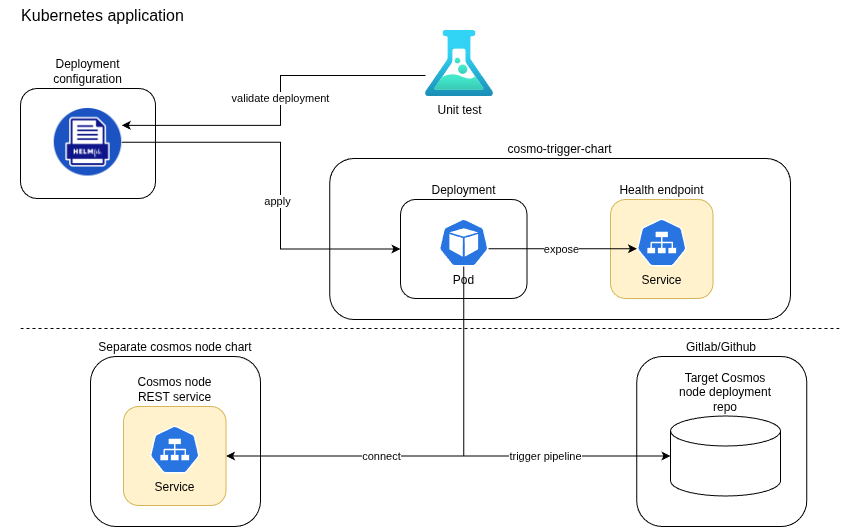

The diagram above was exported from draw.io. Its source (the exported page's mxGraphModel, read from the mxfile embedded in the PNG):
<mxGraphModel dx="1556" dy="829" grid="1" gridSize="10" guides="1" tooltips="1" connect="1" arrows="1" fold="1" page="1" pageScale="1" pageWidth="850" pageHeight="1100" math="0" shadow="0">
  <root>
    <mxCell id="0" />
    <mxCell id="1" parent="0" />
    <mxCell id="34BbgepE6EwfN94hA98I-23" value="cosmo-trigger-chart" style="rounded=1;whiteSpace=wrap;html=1;labelPosition=center;verticalLabelPosition=top;align=center;verticalAlign=bottom;" parent="1" vertex="1">
      <mxGeometry x="329.25" y="162" width="460.75" height="161" as="geometry" />
    </mxCell>
    <mxCell id="34BbgepE6EwfN94hA98I-22" value="Separate cosmos node chart" style="rounded=1;whiteSpace=wrap;html=1;labelPosition=center;verticalLabelPosition=top;align=center;verticalAlign=bottom;" parent="1" vertex="1">
      <mxGeometry x="90" y="360" width="170" height="170" as="geometry" />
    </mxCell>
    <mxCell id="34BbgepE6EwfN94hA98I-7" value="&lt;font style=&quot;font-size: 16px;&quot;&gt;Kubernetes application&lt;/font&gt;" style="text;html=1;align=center;verticalAlign=middle;whiteSpace=wrap;rounded=0;" parent="1" vertex="1">
      <mxGeometry y="4" width="205" height="30" as="geometry" />
    </mxCell>
    <mxCell id="34BbgepE6EwfN94hA98I-8" value="Deployment configuration" style="rounded=1;whiteSpace=wrap;html=1;labelPosition=center;verticalLabelPosition=top;align=center;verticalAlign=bottom;" parent="1" vertex="1">
      <mxGeometry x="20" y="92" width="135" height="110" as="geometry" />
    </mxCell>
    <mxCell id="34BbgepE6EwfN94hA98I-14" style="edgeStyle=orthogonalEdgeStyle;rounded=0;orthogonalLoop=1;jettySize=auto;html=1;entryX=0;entryY=0.5;entryDx=0;entryDy=0;" parent="1" source="34BbgepE6EwfN94hA98I-4" target="34BbgepE6EwfN94hA98I-10" edge="1">
      <mxGeometry relative="1" as="geometry">
        <Array as="points">
          <mxPoint x="280" y="146" />
          <mxPoint x="280" y="253" />
        </Array>
      </mxGeometry>
    </mxCell>
    <mxCell id="34BbgepE6EwfN94hA98I-15" value="apply" style="edgeLabel;html=1;align=center;verticalAlign=middle;resizable=0;points=[];" parent="34BbgepE6EwfN94hA98I-14" vertex="1" connectable="0">
      <mxGeometry x="0.7561" y="1" relative="1" as="geometry">
        <mxPoint x="-76" y="-47" as="offset" />
      </mxGeometry>
    </mxCell>
    <mxCell id="34BbgepE6EwfN94hA98I-4" value="" style="shape=image;verticalLabelPosition=bottom;labelBackgroundColor=default;verticalAlign=top;aspect=fixed;imageAspect=0;image=data:image/png,(base64 omitted: 14456 chars);" parent="1" vertex="1">
      <mxGeometry x="53.75" y="112" width="67.5" height="67.5" as="geometry" />
    </mxCell>
    <mxCell id="34BbgepE6EwfN94hA98I-9" value="Health endpoint" style="rounded=1;whiteSpace=wrap;html=1;labelPosition=center;verticalLabelPosition=top;align=center;verticalAlign=bottom;fillColor=#fff2cc;strokeColor=#d6b656;" parent="1" vertex="1">
      <mxGeometry x="610" y="203" width="102.5" height="99" as="geometry" />
    </mxCell>
    <mxCell id="34BbgepE6EwfN94hA98I-5" value="Service" style="aspect=fixed;sketch=0;html=1;dashed=0;whitespace=wrap;verticalLabelPosition=bottom;verticalAlign=top;fillColor=#2875E2;strokeColor=#ffffff;points=[[0.005,0.63,0],[0.1,0.2,0],[0.9,0.2,0],[0.5,0,0],[0.995,0.63,0],[0.72,0.99,0],[0.5,1,0],[0.28,0.99,0]];shape=mxgraph.kubernetes.icon2;prIcon=svc" parent="1" vertex="1">
      <mxGeometry x="636.25" y="222" width="50" height="48" as="geometry" />
    </mxCell>
    <mxCell id="34BbgepE6EwfN94hA98I-10" value="Deployment" style="rounded=1;whiteSpace=wrap;html=1;labelPosition=center;verticalLabelPosition=top;align=center;verticalAlign=bottom;" parent="1" vertex="1">
      <mxGeometry x="400" y="203" width="126.5" height="99" as="geometry" />
    </mxCell>
    <mxCell id="34BbgepE6EwfN94hA98I-24" style="edgeStyle=orthogonalEdgeStyle;rounded=0;orthogonalLoop=1;jettySize=auto;html=1;exitX=0.5;exitY=1;exitDx=0;exitDy=0;exitPerimeter=0;entryX=1;entryY=0.5;entryDx=0;entryDy=0;" parent="1" source="34BbgepE6EwfN94hA98I-6" target="34BbgepE6EwfN94hA98I-19" edge="1">
      <mxGeometry relative="1" as="geometry" />
    </mxCell>
    <mxCell id="34BbgepE6EwfN94hA98I-25" value="connect" style="edgeLabel;html=1;align=center;verticalAlign=middle;resizable=0;points=[];" parent="34BbgepE6EwfN94hA98I-24" vertex="1" connectable="0">
      <mxGeometry x="-0.2171" y="2" relative="1" as="geometry">
        <mxPoint x="-85" y="23" as="offset" />
      </mxGeometry>
    </mxCell>
    <mxCell id="34BbgepE6EwfN94hA98I-6" value="Pod" style="aspect=fixed;sketch=0;html=1;dashed=0;whitespace=wrap;verticalLabelPosition=bottom;verticalAlign=top;fillColor=#2875E2;strokeColor=#ffffff;points=[[0.005,0.63,0],[0.1,0.2,0],[0.9,0.2,0],[0.5,0,0],[0.995,0.63,0],[0.72,0.99,0],[0.5,1,0],[0.28,0.99,0]];shape=mxgraph.kubernetes.icon2;prIcon=pod" parent="1" vertex="1">
      <mxGeometry x="438.25" y="222" width="50" height="48" as="geometry" />
    </mxCell>
    <mxCell id="34BbgepE6EwfN94hA98I-12" style="edgeStyle=orthogonalEdgeStyle;rounded=0;orthogonalLoop=1;jettySize=auto;html=1;entryX=1;entryY=0.25;entryDx=0;entryDy=0;" parent="1" source="34BbgepE6EwfN94hA98I-11" target="34BbgepE6EwfN94hA98I-4" edge="1">
      <mxGeometry relative="1" as="geometry">
        <Array as="points">
          <mxPoint x="280" y="79" />
          <mxPoint x="280" y="129" />
        </Array>
      </mxGeometry>
    </mxCell>
    <mxCell id="34BbgepE6EwfN94hA98I-13" value="validate deployment" style="edgeLabel;html=1;align=center;verticalAlign=middle;resizable=0;points=[];" parent="34BbgepE6EwfN94hA98I-12" vertex="1" connectable="0">
      <mxGeometry x="0.2379" y="-1" relative="1" as="geometry">
        <mxPoint x="24" y="-26" as="offset" />
      </mxGeometry>
    </mxCell>
    <mxCell id="34BbgepE6EwfN94hA98I-11" value="Unit test" style="image;aspect=fixed;html=1;points=[];align=center;fontSize=12;image=img/lib/azure2/general/Load_Test.svg;" parent="1" vertex="1">
      <mxGeometry x="425" y="34" width="68" height="66" as="geometry" />
    </mxCell>
    <mxCell id="34BbgepE6EwfN94hA98I-16" style="edgeStyle=orthogonalEdgeStyle;rounded=0;orthogonalLoop=1;jettySize=auto;html=1;exitX=0.995;exitY=0.63;exitDx=0;exitDy=0;exitPerimeter=0;entryX=0.005;entryY=0.63;entryDx=0;entryDy=0;entryPerimeter=0;" parent="1" source="34BbgepE6EwfN94hA98I-6" target="34BbgepE6EwfN94hA98I-5" edge="1">
      <mxGeometry relative="1" as="geometry" />
    </mxCell>
    <mxCell id="34BbgepE6EwfN94hA98I-17" value="expose" style="edgeLabel;html=1;align=center;verticalAlign=middle;resizable=0;points=[];" parent="34BbgepE6EwfN94hA98I-16" vertex="1" connectable="0">
      <mxGeometry x="-0.1515" y="2" relative="1" as="geometry">
        <mxPoint x="9" y="2" as="offset" />
      </mxGeometry>
    </mxCell>
    <mxCell id="34BbgepE6EwfN94hA98I-19" value="Cosmos node REST service" style="rounded=1;whiteSpace=wrap;html=1;labelPosition=center;verticalLabelPosition=top;align=center;verticalAlign=bottom;fillColor=#fff2cc;strokeColor=#d6b656;" parent="1" vertex="1">
      <mxGeometry x="123" y="410" width="102.5" height="99" as="geometry" />
    </mxCell>
    <mxCell id="34BbgepE6EwfN94hA98I-20" value="Service" style="aspect=fixed;sketch=0;html=1;dashed=0;whitespace=wrap;verticalLabelPosition=bottom;verticalAlign=top;fillColor=#2875E2;strokeColor=#ffffff;points=[[0.005,0.63,0],[0.1,0.2,0],[0.9,0.2,0],[0.5,0,0],[0.995,0.63,0],[0.72,0.99,0],[0.5,1,0],[0.28,0.99,0]];shape=mxgraph.kubernetes.icon2;prIcon=svc" parent="1" vertex="1">
      <mxGeometry x="149.25" y="429" width="50" height="48" as="geometry" />
    </mxCell>
    <mxCell id="34BbgepE6EwfN94hA98I-21" value="" style="endArrow=none;dashed=1;html=1;rounded=0;" parent="1" edge="1">
      <mxGeometry width="50" height="50" relative="1" as="geometry">
        <mxPoint x="20" y="332" as="sourcePoint" />
        <mxPoint x="840" y="332" as="targetPoint" />
      </mxGeometry>
    </mxCell>
    <mxCell id="5EyaOXPOvVLnU5bfu8cS-1" value="Gitlab/Github" style="rounded=1;whiteSpace=wrap;html=1;labelPosition=center;verticalLabelPosition=top;align=center;verticalAlign=bottom;" vertex="1" parent="1">
      <mxGeometry x="636.25" y="360" width="170" height="170" as="geometry" />
    </mxCell>
    <mxCell id="5EyaOXPOvVLnU5bfu8cS-5" value="Target Cosmos node deployment repo" style="shape=cylinder3;whiteSpace=wrap;html=1;boundedLbl=1;backgroundOutline=1;size=15;verticalAlign=bottom;labelPosition=center;verticalLabelPosition=top;align=center;" vertex="1" parent="1">
      <mxGeometry x="670" y="419.5" width="110" height="80" as="geometry" />
    </mxCell>
    <mxCell id="5EyaOXPOvVLnU5bfu8cS-8" style="edgeStyle=orthogonalEdgeStyle;rounded=0;orthogonalLoop=1;jettySize=auto;html=1;exitX=0.5;exitY=1;exitDx=0;exitDy=0;exitPerimeter=0;entryX=0;entryY=0.5;entryDx=0;entryDy=0;entryPerimeter=0;" edge="1" parent="1" source="34BbgepE6EwfN94hA98I-6" target="5EyaOXPOvVLnU5bfu8cS-5">
      <mxGeometry relative="1" as="geometry" />
    </mxCell>
    <mxCell id="5EyaOXPOvVLnU5bfu8cS-9" value="trigger pipeline" style="edgeLabel;html=1;align=center;verticalAlign=middle;resizable=0;points=[];" vertex="1" connectable="0" parent="5EyaOXPOvVLnU5bfu8cS-8">
      <mxGeometry x="0.369" y="1" relative="1" as="geometry">
        <mxPoint y="1" as="offset" />
      </mxGeometry>
    </mxCell>
  </root>
</mxGraphModel>